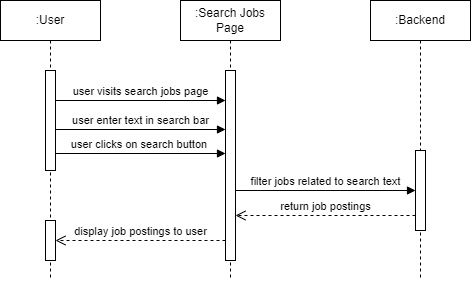

The diagram above was exported from draw.io. Its source (the exported page's mxGraphModel, read from the mxfile embedded in the PNG):
<mxGraphModel dx="607" dy="317" grid="1" gridSize="10" guides="1" tooltips="1" connect="1" arrows="1" fold="1" page="1" pageScale="1" pageWidth="850" pageHeight="1100" math="0" shadow="0">
  <root>
    <mxCell id="0" />
    <mxCell id="1" parent="0" />
    <mxCell id="aM9ryv3xv72pqoxQDRHE-1" value=":User" style="shape=umlLifeline;perimeter=lifelinePerimeter;whiteSpace=wrap;html=1;container=0;dropTarget=0;collapsible=0;recursiveResize=0;outlineConnect=0;portConstraint=eastwest;newEdgeStyle={&quot;edgeStyle&quot;:&quot;elbowEdgeStyle&quot;,&quot;elbow&quot;:&quot;vertical&quot;,&quot;curved&quot;:0,&quot;rounded&quot;:0};" parent="1" vertex="1">
      <mxGeometry x="160" y="40" width="100" height="280" as="geometry" />
    </mxCell>
    <mxCell id="aM9ryv3xv72pqoxQDRHE-2" value="" style="html=1;points=[];perimeter=orthogonalPerimeter;outlineConnect=0;targetShapes=umlLifeline;portConstraint=eastwest;newEdgeStyle={&quot;edgeStyle&quot;:&quot;elbowEdgeStyle&quot;,&quot;elbow&quot;:&quot;vertical&quot;,&quot;curved&quot;:0,&quot;rounded&quot;:0};" parent="aM9ryv3xv72pqoxQDRHE-1" vertex="1">
      <mxGeometry x="45" y="70" width="10" height="100" as="geometry" />
    </mxCell>
    <mxCell id="KYLOWoz7glO58_IeCb1V-3" value="" style="html=1;points=[];perimeter=orthogonalPerimeter;outlineConnect=0;targetShapes=umlLifeline;portConstraint=eastwest;newEdgeStyle={&quot;edgeStyle&quot;:&quot;elbowEdgeStyle&quot;,&quot;elbow&quot;:&quot;vertical&quot;,&quot;curved&quot;:0,&quot;rounded&quot;:0};" parent="aM9ryv3xv72pqoxQDRHE-1" vertex="1">
      <mxGeometry x="45" y="220" width="10" height="40" as="geometry" />
    </mxCell>
    <mxCell id="aM9ryv3xv72pqoxQDRHE-5" value=":Search Jobs&lt;div&gt;Page&lt;/div&gt;" style="shape=umlLifeline;perimeter=lifelinePerimeter;whiteSpace=wrap;html=1;container=0;dropTarget=0;collapsible=0;recursiveResize=0;outlineConnect=0;portConstraint=eastwest;newEdgeStyle={&quot;edgeStyle&quot;:&quot;elbowEdgeStyle&quot;,&quot;elbow&quot;:&quot;vertical&quot;,&quot;curved&quot;:0,&quot;rounded&quot;:0};" parent="1" vertex="1">
      <mxGeometry x="340" y="40" width="100" height="280" as="geometry" />
    </mxCell>
    <mxCell id="aM9ryv3xv72pqoxQDRHE-6" value="" style="html=1;points=[];perimeter=orthogonalPerimeter;outlineConnect=0;targetShapes=umlLifeline;portConstraint=eastwest;newEdgeStyle={&quot;edgeStyle&quot;:&quot;elbowEdgeStyle&quot;,&quot;elbow&quot;:&quot;vertical&quot;,&quot;curved&quot;:0,&quot;rounded&quot;:0};" parent="aM9ryv3xv72pqoxQDRHE-5" vertex="1">
      <mxGeometry x="45" y="70" width="10" height="190" as="geometry" />
    </mxCell>
    <mxCell id="CPOnS-EMdyaX-pV4I3au-12" value=":Backend" style="shape=umlLifeline;perimeter=lifelinePerimeter;whiteSpace=wrap;html=1;container=0;dropTarget=0;collapsible=0;recursiveResize=0;outlineConnect=0;portConstraint=eastwest;newEdgeStyle={&quot;edgeStyle&quot;:&quot;elbowEdgeStyle&quot;,&quot;elbow&quot;:&quot;vertical&quot;,&quot;curved&quot;:0,&quot;rounded&quot;:0};" parent="1" vertex="1">
      <mxGeometry x="530" y="40" width="100" height="280" as="geometry" />
    </mxCell>
    <mxCell id="A3-nOA7EHiHBj6zWYUBH-26" value="" style="html=1;points=[];perimeter=orthogonalPerimeter;outlineConnect=0;targetShapes=umlLifeline;portConstraint=eastwest;newEdgeStyle={&quot;edgeStyle&quot;:&quot;elbowEdgeStyle&quot;,&quot;elbow&quot;:&quot;vertical&quot;,&quot;curved&quot;:0,&quot;rounded&quot;:0};" parent="CPOnS-EMdyaX-pV4I3au-12" vertex="1">
      <mxGeometry x="45" y="150" width="10" height="80" as="geometry" />
    </mxCell>
    <mxCell id="A3-nOA7EHiHBj6zWYUBH-23" value="filter jobs related to search text" style="html=1;verticalAlign=bottom;endArrow=block;curved=0;rounded=0;" parent="1" edge="1">
      <mxGeometry width="80" relative="1" as="geometry">
        <mxPoint x="395" y="230" as="sourcePoint" />
        <mxPoint x="575" y="230" as="targetPoint" />
        <mxPoint as="offset" />
      </mxGeometry>
    </mxCell>
    <mxCell id="KYLOWoz7glO58_IeCb1V-1" value="return job postings" style="html=1;verticalAlign=bottom;endArrow=open;dashed=1;endSize=8;curved=0;rounded=0;" parent="1" edge="1">
      <mxGeometry relative="1" as="geometry">
        <mxPoint x="575" y="255" as="sourcePoint" />
        <mxPoint x="395" y="255" as="targetPoint" />
      </mxGeometry>
    </mxCell>
    <mxCell id="KYLOWoz7glO58_IeCb1V-2" value="user visits search jobs page" style="html=1;verticalAlign=bottom;endArrow=block;curved=0;rounded=0;" parent="1" edge="1">
      <mxGeometry width="80" relative="1" as="geometry">
        <mxPoint x="215" y="140" as="sourcePoint" />
        <mxPoint x="385" y="140" as="targetPoint" />
      </mxGeometry>
    </mxCell>
    <mxCell id="KYLOWoz7glO58_IeCb1V-4" value="user enter text in search bar" style="html=1;verticalAlign=bottom;endArrow=block;curved=0;rounded=0;" parent="1" edge="1">
      <mxGeometry width="80" relative="1" as="geometry">
        <mxPoint x="215" y="169" as="sourcePoint" />
        <mxPoint x="385" y="169" as="targetPoint" />
      </mxGeometry>
    </mxCell>
    <mxCell id="E4yj2YVtnsHICKpdGZYG-6" value="display job postings to user" style="html=1;verticalAlign=bottom;endArrow=open;dashed=1;endSize=8;curved=0;rounded=0;" parent="1" edge="1">
      <mxGeometry relative="1" as="geometry">
        <mxPoint x="384.9999999999999" y="280" as="sourcePoint" />
        <mxPoint x="214.9999999999999" y="280" as="targetPoint" />
      </mxGeometry>
    </mxCell>
    <mxCell id="XtijUi7gWNcbF0kphfdj-1" value="user clicks on search button&amp;nbsp;" style="html=1;verticalAlign=bottom;endArrow=block;curved=0;rounded=0;" edge="1" parent="1">
      <mxGeometry width="80" relative="1" as="geometry">
        <mxPoint x="215" y="193" as="sourcePoint" />
        <mxPoint x="385" y="193" as="targetPoint" />
      </mxGeometry>
    </mxCell>
  </root>
</mxGraphModel>